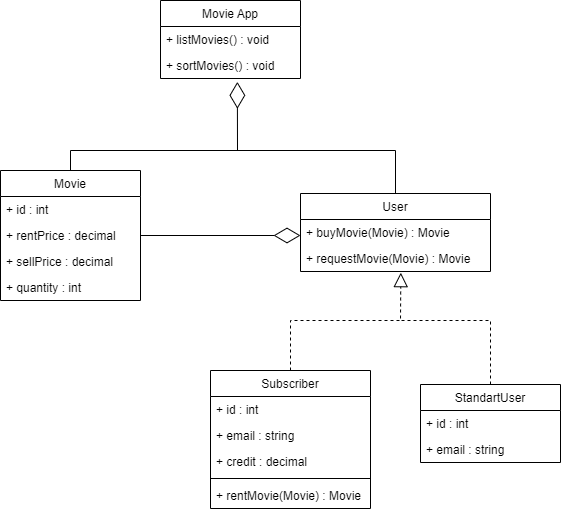

The diagram above was exported from draw.io. Its source (the exported page's mxGraphModel, read from the mxfile embedded in the PNG):
<mxGraphModel dx="875" dy="497" grid="1" gridSize="10" guides="1" tooltips="1" connect="1" arrows="1" fold="1" page="1" pageScale="1" pageWidth="827" pageHeight="1169" math="0" shadow="0">
  <root>
    <mxCell id="0" />
    <mxCell id="1" parent="0" />
    <mxCell id="c-7vT_thrGrNTGJoFtLc-1" value="Movie" style="swimlane;fontStyle=0;childLayout=stackLayout;horizontal=1;startSize=26;fillColor=none;horizontalStack=0;resizeParent=1;resizeParentMax=0;resizeLast=0;collapsible=1;marginBottom=0;" vertex="1" parent="1">
      <mxGeometry x="150" y="216" width="140" height="130" as="geometry">
        <mxRectangle x="240" y="311" width="70" height="30" as="alternateBounds" />
      </mxGeometry>
    </mxCell>
    <mxCell id="c-7vT_thrGrNTGJoFtLc-2" value="+ id : int" style="text;strokeColor=none;fillColor=none;align=left;verticalAlign=top;spacingLeft=4;spacingRight=4;overflow=hidden;rotatable=0;points=[[0,0.5],[1,0.5]];portConstraint=eastwest;" vertex="1" parent="c-7vT_thrGrNTGJoFtLc-1">
      <mxGeometry y="26" width="140" height="26" as="geometry" />
    </mxCell>
    <mxCell id="c-7vT_thrGrNTGJoFtLc-3" value="+ rentPrice : decimal" style="text;strokeColor=none;fillColor=none;align=left;verticalAlign=top;spacingLeft=4;spacingRight=4;overflow=hidden;rotatable=0;points=[[0,0.5],[1,0.5]];portConstraint=eastwest;" vertex="1" parent="c-7vT_thrGrNTGJoFtLc-1">
      <mxGeometry y="52" width="140" height="26" as="geometry" />
    </mxCell>
    <mxCell id="c-7vT_thrGrNTGJoFtLc-4" value="+ sellPrice : decimal" style="text;strokeColor=none;fillColor=none;align=left;verticalAlign=top;spacingLeft=4;spacingRight=4;overflow=hidden;rotatable=0;points=[[0,0.5],[1,0.5]];portConstraint=eastwest;" vertex="1" parent="c-7vT_thrGrNTGJoFtLc-1">
      <mxGeometry y="78" width="140" height="26" as="geometry" />
    </mxCell>
    <mxCell id="c-7vT_thrGrNTGJoFtLc-9" value="+ quantity : int" style="text;strokeColor=none;fillColor=none;align=left;verticalAlign=top;spacingLeft=4;spacingRight=4;overflow=hidden;rotatable=0;points=[[0,0.5],[1,0.5]];portConstraint=eastwest;" vertex="1" parent="c-7vT_thrGrNTGJoFtLc-1">
      <mxGeometry y="104" width="140" height="26" as="geometry" />
    </mxCell>
    <mxCell id="c-7vT_thrGrNTGJoFtLc-5" value="User" style="swimlane;fontStyle=0;childLayout=stackLayout;horizontal=1;startSize=26;fillColor=none;horizontalStack=0;resizeParent=1;resizeParentMax=0;resizeLast=0;collapsible=1;marginBottom=0;" vertex="1" parent="1">
      <mxGeometry x="450" y="239" width="190" height="78" as="geometry" />
    </mxCell>
    <mxCell id="c-7vT_thrGrNTGJoFtLc-17" value="+ buyMovie(Movie) : Movie" style="text;strokeColor=none;fillColor=none;align=left;verticalAlign=top;spacingLeft=4;spacingRight=4;overflow=hidden;rotatable=0;points=[[0,0.5],[1,0.5]];portConstraint=eastwest;" vertex="1" parent="c-7vT_thrGrNTGJoFtLc-5">
      <mxGeometry y="26" width="190" height="26" as="geometry" />
    </mxCell>
    <mxCell id="c-7vT_thrGrNTGJoFtLc-44" value="+ requestMovie(Movie) : Movie" style="text;strokeColor=none;fillColor=none;align=left;verticalAlign=top;spacingLeft=4;spacingRight=4;overflow=hidden;rotatable=0;points=[[0,0.5],[1,0.5]];portConstraint=eastwest;" vertex="1" parent="c-7vT_thrGrNTGJoFtLc-5">
      <mxGeometry y="52" width="190" height="26" as="geometry" />
    </mxCell>
    <mxCell id="c-7vT_thrGrNTGJoFtLc-12" value="Subscriber" style="swimlane;fontStyle=0;childLayout=stackLayout;horizontal=1;startSize=26;fillColor=none;horizontalStack=0;resizeParent=1;resizeParentMax=0;resizeLast=0;collapsible=1;marginBottom=0;" vertex="1" parent="1">
      <mxGeometry x="360" y="416" width="160" height="138" as="geometry" />
    </mxCell>
    <mxCell id="c-7vT_thrGrNTGJoFtLc-40" value="+ id : int" style="text;strokeColor=none;fillColor=none;align=left;verticalAlign=top;spacingLeft=4;spacingRight=4;overflow=hidden;rotatable=0;points=[[0,0.5],[1,0.5]];portConstraint=eastwest;" vertex="1" parent="c-7vT_thrGrNTGJoFtLc-12">
      <mxGeometry y="26" width="160" height="26" as="geometry" />
    </mxCell>
    <mxCell id="c-7vT_thrGrNTGJoFtLc-42" value="+ email : string" style="text;strokeColor=none;fillColor=none;align=left;verticalAlign=top;spacingLeft=4;spacingRight=4;overflow=hidden;rotatable=0;points=[[0,0.5],[1,0.5]];portConstraint=eastwest;" vertex="1" parent="c-7vT_thrGrNTGJoFtLc-12">
      <mxGeometry y="52" width="160" height="26" as="geometry" />
    </mxCell>
    <mxCell id="c-7vT_thrGrNTGJoFtLc-13" value="+ credit : decimal" style="text;strokeColor=none;fillColor=none;align=left;verticalAlign=top;spacingLeft=4;spacingRight=4;overflow=hidden;rotatable=0;points=[[0,0.5],[1,0.5]];portConstraint=eastwest;" vertex="1" parent="c-7vT_thrGrNTGJoFtLc-12">
      <mxGeometry y="78" width="160" height="26" as="geometry" />
    </mxCell>
    <mxCell id="c-7vT_thrGrNTGJoFtLc-16" value="" style="line;strokeWidth=1;fillColor=none;align=left;verticalAlign=middle;spacingTop=-1;spacingLeft=3;spacingRight=3;rotatable=0;labelPosition=right;points=[];portConstraint=eastwest;strokeColor=inherit;" vertex="1" parent="c-7vT_thrGrNTGJoFtLc-12">
      <mxGeometry y="104" width="160" height="8" as="geometry" />
    </mxCell>
    <mxCell id="c-7vT_thrGrNTGJoFtLc-15" value="+ rentMovie(Movie) : Movie" style="text;strokeColor=none;fillColor=none;align=left;verticalAlign=top;spacingLeft=4;spacingRight=4;overflow=hidden;rotatable=0;points=[[0,0.5],[1,0.5]];portConstraint=eastwest;" vertex="1" parent="c-7vT_thrGrNTGJoFtLc-12">
      <mxGeometry y="112" width="160" height="26" as="geometry" />
    </mxCell>
    <mxCell id="c-7vT_thrGrNTGJoFtLc-21" value="Movie App" style="swimlane;fontStyle=0;childLayout=stackLayout;horizontal=1;startSize=26;fillColor=none;horizontalStack=0;resizeParent=1;resizeParentMax=0;resizeLast=0;collapsible=1;marginBottom=0;" vertex="1" parent="1">
      <mxGeometry x="310" y="46" width="140" height="78" as="geometry" />
    </mxCell>
    <mxCell id="c-7vT_thrGrNTGJoFtLc-23" value="+ listMovies() : void" style="text;strokeColor=none;fillColor=none;align=left;verticalAlign=top;spacingLeft=4;spacingRight=4;overflow=hidden;rotatable=0;points=[[0,0.5],[1,0.5]];portConstraint=eastwest;" vertex="1" parent="c-7vT_thrGrNTGJoFtLc-21">
      <mxGeometry y="26" width="140" height="26" as="geometry" />
    </mxCell>
    <mxCell id="c-7vT_thrGrNTGJoFtLc-24" value="+ sortMovies() : void" style="text;strokeColor=none;fillColor=none;align=left;verticalAlign=top;spacingLeft=4;spacingRight=4;overflow=hidden;rotatable=0;points=[[0,0.5],[1,0.5]];portConstraint=eastwest;" vertex="1" parent="c-7vT_thrGrNTGJoFtLc-21">
      <mxGeometry y="52" width="140" height="26" as="geometry" />
    </mxCell>
    <mxCell id="c-7vT_thrGrNTGJoFtLc-25" value="" style="endArrow=diamondThin;endFill=0;endSize=24;html=1;rounded=0;entryX=0;entryY=0.5;entryDx=0;entryDy=0;exitX=1;exitY=0.5;exitDx=0;exitDy=0;" edge="1" parent="1" source="c-7vT_thrGrNTGJoFtLc-3">
      <mxGeometry width="160" relative="1" as="geometry">
        <mxPoint x="340" y="196" as="sourcePoint" />
        <mxPoint x="450" y="281" as="targetPoint" />
      </mxGeometry>
    </mxCell>
    <mxCell id="c-7vT_thrGrNTGJoFtLc-26" value="" style="endArrow=diamondThin;endFill=0;endSize=24;html=1;rounded=0;entryX=0.549;entryY=1.129;entryDx=0;entryDy=0;entryPerimeter=0;exitX=0.5;exitY=0;exitDx=0;exitDy=0;" edge="1" parent="1" source="c-7vT_thrGrNTGJoFtLc-1" target="c-7vT_thrGrNTGJoFtLc-24">
      <mxGeometry width="160" relative="1" as="geometry">
        <mxPoint x="380" y="196" as="sourcePoint" />
        <mxPoint x="500" y="196" as="targetPoint" />
        <Array as="points">
          <mxPoint x="220" y="196" />
          <mxPoint x="387" y="196" />
        </Array>
      </mxGeometry>
    </mxCell>
    <mxCell id="c-7vT_thrGrNTGJoFtLc-27" value="" style="endArrow=none;html=1;rounded=0;exitX=0.5;exitY=0;exitDx=0;exitDy=0;" edge="1" parent="1" source="c-7vT_thrGrNTGJoFtLc-5">
      <mxGeometry width="50" height="50" relative="1" as="geometry">
        <mxPoint x="400" y="226" as="sourcePoint" />
        <mxPoint x="380" y="196" as="targetPoint" />
        <Array as="points">
          <mxPoint x="545" y="196" />
        </Array>
      </mxGeometry>
    </mxCell>
    <mxCell id="c-7vT_thrGrNTGJoFtLc-33" value="StandartUser" style="swimlane;fontStyle=0;childLayout=stackLayout;horizontal=1;startSize=26;fillColor=none;horizontalStack=0;resizeParent=1;resizeParentMax=0;resizeLast=0;collapsible=1;marginBottom=0;" vertex="1" parent="1">
      <mxGeometry x="570" y="430" width="140" height="78" as="geometry" />
    </mxCell>
    <mxCell id="c-7vT_thrGrNTGJoFtLc-41" value="+ id : int" style="text;strokeColor=none;fillColor=none;align=left;verticalAlign=top;spacingLeft=4;spacingRight=4;overflow=hidden;rotatable=0;points=[[0,0.5],[1,0.5]];portConstraint=eastwest;" vertex="1" parent="c-7vT_thrGrNTGJoFtLc-33">
      <mxGeometry y="26" width="140" height="26" as="geometry" />
    </mxCell>
    <mxCell id="c-7vT_thrGrNTGJoFtLc-43" value="+ email : string" style="text;strokeColor=none;fillColor=none;align=left;verticalAlign=top;spacingLeft=4;spacingRight=4;overflow=hidden;rotatable=0;points=[[0,0.5],[1,0.5]];portConstraint=eastwest;" vertex="1" parent="c-7vT_thrGrNTGJoFtLc-33">
      <mxGeometry y="52" width="140" height="26" as="geometry" />
    </mxCell>
    <mxCell id="c-7vT_thrGrNTGJoFtLc-37" value="" style="endArrow=block;dashed=1;endFill=0;endSize=12;html=1;rounded=0;entryX=0.528;entryY=1.045;entryDx=0;entryDy=0;entryPerimeter=0;exitX=0.5;exitY=0;exitDx=0;exitDy=0;" edge="1" parent="1" source="c-7vT_thrGrNTGJoFtLc-12" target="c-7vT_thrGrNTGJoFtLc-44">
      <mxGeometry width="160" relative="1" as="geometry">
        <mxPoint x="310" y="376" as="sourcePoint" />
        <mxPoint x="470" y="376" as="targetPoint" />
        <Array as="points">
          <mxPoint x="440" y="366" />
          <mxPoint x="550" y="366" />
        </Array>
      </mxGeometry>
    </mxCell>
    <mxCell id="c-7vT_thrGrNTGJoFtLc-39" value="" style="endArrow=none;dashed=1;html=1;rounded=0;exitX=0.5;exitY=0;exitDx=0;exitDy=0;" edge="1" parent="1" source="c-7vT_thrGrNTGJoFtLc-33">
      <mxGeometry width="50" height="50" relative="1" as="geometry">
        <mxPoint x="600" y="426" as="sourcePoint" />
        <mxPoint x="550" y="366" as="targetPoint" />
        <Array as="points">
          <mxPoint x="640" y="366" />
        </Array>
      </mxGeometry>
    </mxCell>
  </root>
</mxGraphModel>